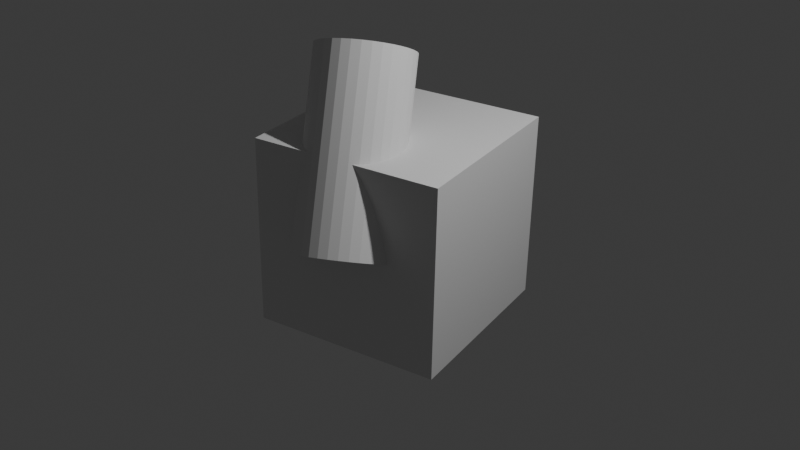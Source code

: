 # Source: ArmRotation2.blend  (saved by Blender 4.2.66; exported with 4.5.12 LTS)
import bpy
from mathutils import Matrix  # noqa: F401  (used for matrix-valued properties, if any)

bpy.ops.wm.read_factory_settings(use_empty=True)
scene = bpy.context.scene
scene.name = 'Scene'

# ---- collections
col_collection = bpy.data.collections.new('Collection'); scene.collection.children.link(col_collection)

# ---- materials (node trees are filled in below, after node groups)
mat_material = bpy.data.materials.new('Material')
mat_material.alpha_threshold = 0.0
mat_material.use_transparent_shadow = False
mat_material.roughness = 0.5
mat_material.line_color = (0.0, 0.0, 0.0, 1.0)

# ---- material node trees
mat_material.use_nodes = True; mat_material.node_tree.nodes.clear()
_N = mat_material.node_tree.nodes; _L = mat_material.node_tree.links
n0 = _N.new('ShaderNodeOutputMaterial'); n0.name = 'Material Output'; n0.location = (300, 300)
n1 = _N.new('ShaderNodeBsdfPrincipled'); n1.name = 'Principled BSDF'; n1.location = (10, 300)
n1.inputs[3].default_value = 1.45
_L.new(n1.outputs[0], n0.inputs[0])
n0.is_active_output = True

# ---- world
world_world = bpy.data.worlds.new('World'); scene.world = world_world
world_world.use_nodes = True; world_world.node_tree.nodes.clear()
_N = world_world.node_tree.nodes; _L = world_world.node_tree.links
n0 = _N.new('ShaderNodeOutputWorld'); n0.name = 'World Output'; n0.location = (300, 300)
n1 = _N.new('ShaderNodeBackground'); n1.name = 'Background'; n1.location = (10, 300)
n1.inputs[0].default_value = (0.05088, 0.05088, 0.05088, 1.0)
_L.new(n1.outputs[0], n0.inputs[0])
n0.is_active_output = True
world_world.color = (0.05088, 0.05088, 0.05088)
world_world.sun_shadow_jitter_overblur = 0.0

# ---- cameras
cam_camera = bpy.data.cameras.new('Camera')
cam_camera.clip_end = 100.0
cam_camera.ortho_scale = 7.314

# ---- lights
light_light = bpy.data.lights.new('Light', 'POINT')
light_light.energy = 1000.0
light_light.shadow_soft_size = 0.1

# ---- meshes
me_cube = bpy.data.meshes.new('Cube')
me_cube.from_pydata([(1.0, 1.0, 1.0), (1.0, 1.0, -1.0), (1.0, -1.0, 1.0), (1.0, -1.0, -1.0), (-1.0, 1.0, 1.0), (-1.0, 1.0, -1.0), (-1.0, -1.0, 1.0), (-1.0, -1.0, -1.0)], [], [(0, 4, 6, 2), (3, 2, 6, 7), (7, 6, 4, 5), (5, 1, 3, 7), (1, 0, 2, 3), (5, 4, 0, 1)])
_uv = me_cube.uv_layers.new(name='UVMap')
_uv.uv.foreach_set('vector', [0.625, 0.5, 0.875, 0.5, 0.875, 0.75, 0.625, 0.75, 0.375, 0.75, 0.625, 0.75, 0.625, 1.0, 0.375, 1.0, 0.375, 0.0, 0.625, 0.0, 0.625, 0.25, 0.375, 0.25, 0.125, 0.5, 0.375, 0.5, 0.375, 0.75, 0.125, 0.75, 0.375, 0.5, 0.625, 0.5, 0.625, 0.75, 0.375, 0.75, 0.375, 0.25, 0.625, 0.25, 0.625, 0.5, 0.375, 0.5])
me_cube.materials.append(mat_material)
me_cube.use_mirror_vertex_groups = False
me_cube.update()
me_cylinder = bpy.data.meshes.new('Cylinder')
me_cylinder.from_pydata([(0.0, 2.0, 0.5), (0.0, 3.775e-08, 0.5), (0.09755, 2.0, 0.4904), (0.09755, 3.817e-08, 0.4904), (0.1913, 2.0, 0.4619), (0.1913, 3.941e-08, 0.4619), (0.2778, 2.0, 0.4157), (0.2778, 4.143e-08, 0.4157), (0.3536, 2.0, 0.3536), (0.3536, 4.415e-08, 0.3536), (0.4157, 2.0, 0.2778), (0.4157, 4.746e-08, 0.2778), (0.4619, 2.0, 0.1913), (0.4619, 5.124e-08, 0.1913), (0.4904, 2.0, 0.09755), (0.4904, 5.534e-08, 0.09755), (0.5, 2.0, 4.371e-08), (0.5, 5.96e-08, -4.371e-08), (0.4904, 2.0, -0.09755), (0.4904, 6.387e-08, -0.09755), (0.4619, 2.0, -0.1913), (0.4619, 6.797e-08, -0.1913), (0.4157, 2.0, -0.2778), (0.4157, 7.175e-08, -0.2778), (0.3536, 2.0, -0.3536), (0.3536, 7.506e-08, -0.3536), (0.2778, 2.0, -0.4157), (0.2778, 7.778e-08, -0.4157), (0.1913, 2.0, -0.4619), (0.1913, 7.98e-08, -0.4619), (0.09755, 2.0, -0.4904), (0.09755, 8.104e-08, -0.4904), (0.0, 2.0, -0.5), (0.0, 8.146e-08, -0.5), (-0.09755, 2.0, -0.4904), (-0.09755, 8.104e-08, -0.4904), (-0.1913, 2.0, -0.4619), (-0.1913, 7.98e-08, -0.4619), (-0.2778, 2.0, -0.4157), (-0.2778, 7.778e-08, -0.4157), (-0.3536, 2.0, -0.3536), (-0.3536, 7.506e-08, -0.3536), (-0.4157, 2.0, -0.2778), (-0.4157, 7.175e-08, -0.2778), (-0.4619, 2.0, -0.1913), (-0.4619, 6.797e-08, -0.1913), (-0.4904, 2.0, -0.09755), (-0.4904, 6.387e-08, -0.09755), (-0.5, 2.0, 4.371e-08), (-0.5, 5.96e-08, -4.371e-08), (-0.4904, 2.0, 0.09755), (-0.4904, 5.534e-08, 0.09755), (-0.4619, 2.0, 0.1913), (-0.4619, 5.124e-08, 0.1913), (-0.4157, 2.0, 0.2778), (-0.4157, 4.746e-08, 0.2778), (-0.3536, 2.0, 0.3536), (-0.3536, 4.415e-08, 0.3536), (-0.2778, 2.0, 0.4157), (-0.2778, 4.143e-08, 0.4157), (-0.1913, 2.0, 0.4619), (-0.1913, 3.941e-08, 0.4619), (-0.09755, 2.0, 0.4904), (-0.09755, 3.817e-08, 0.4904)], [], [(0, 1, 3, 2), (2, 3, 5, 4), (4, 5, 7, 6), (6, 7, 9, 8), (8, 9, 11, 10), (10, 11, 13, 12), (12, 13, 15, 14), (14, 15, 17, 16), (16, 17, 19, 18), (18, 19, 21, 20), (20, 21, 23, 22), (22, 23, 25, 24), (24, 25, 27, 26), (26, 27, 29, 28), (28, 29, 31, 30), (30, 31, 33, 32), (32, 33, 35, 34), (34, 35, 37, 36), (36, 37, 39, 38), (38, 39, 41, 40), (40, 41, 43, 42), (42, 43, 45, 44), (44, 45, 47, 46), (46, 47, 49, 48), (48, 49, 51, 50), (50, 51, 53, 52), (52, 53, 55, 54), (54, 55, 57, 56), (56, 57, 59, 58), (58, 59, 61, 60), (3, 1, 63, 61, 59, 57, 55, 53, 51, 49, 47, 45, 43, 41, 39, 37, 35, 33, 31, 29, 27, 25, 23, 21, 19, 17, 15, 13, 11, 9, 7, 5), (60, 61, 63, 62), (62, 63, 1, 0), (0, 2, 4, 6, 8, 10, 12, 14, 16, 18, 20, 22, 24, 26, 28, 30, 32, 34, 36, 38, 40, 42, 44, 46, 48, 50, 52, 54, 56, 58, 60, 62)])
_uv = me_cylinder.uv_layers.new(name='UVMap')
_uv.uv.foreach_set('vector', [1.0, 0.5, 1.0, 1.0, 0.9688, 1.0, 0.9688, 0.5, 0.9688, 0.5, 0.9688, 1.0, 0.9375, 1.0, 0.9375, 0.5, 0.9375, 0.5, 0.9375, 1.0, 0.9062, 1.0, 0.9062, 0.5, 0.9062, 0.5, 0.9062, 1.0, 0.875, 1.0, 0.875, 0.5, 0.875, 0.5, 0.875, 1.0, 0.8438, 1.0, 0.8438, 0.5, 0.8438, 0.5, 0.8438, 1.0, 0.8125, 1.0, 0.8125, 0.5, 0.8125, 0.5, 0.8125, 1.0, 0.7812, 1.0, 0.7812, 0.5, 0.7812, 0.5, 0.7812, 1.0, 0.75, 1.0, 0.75, 0.5, 0.75, 0.5, 0.75, 1.0, 0.7188, 1.0, 0.7188, 0.5, 0.7188, 0.5, 0.7188, 1.0, 0.6875, 1.0, 0.6875, 0.5, 0.6875, 0.5, 0.6875, 1.0, 0.6562, 1.0, 0.6562, 0.5, 0.6562, 0.5, 0.6562, 1.0, 0.625, 1.0, 0.625, 0.5, 0.625, 0.5, 0.625, 1.0, 0.5938, 1.0, 0.5938, 0.5, 0.5938, 0.5, 0.5938, 1.0, 0.5625, 1.0, 0.5625, 0.5, 0.5625, 0.5, 0.5625, 1.0, 0.5312, 1.0, 0.5312, 0.5, 0.5312, 0.5, 0.5312, 1.0, 0.5, 1.0, 0.5, 0.5, 0.5, 0.5, 0.5, 1.0, 0.4688, 1.0, 0.4688, 0.5, 0.4688, 0.5, 0.4688, 1.0, 0.4375, 1.0, 0.4375, 0.5, 0.4375, 0.5, 0.4375, 1.0, 0.4062, 1.0, 0.4062, 0.5, 0.4062, 0.5, 0.4062, 1.0, 0.375, 1.0, 0.375, 0.5, 0.375, 0.5, 0.375, 1.0, 0.3438, 1.0, 0.3438, 0.5, 0.3438, 0.5, 0.3438, 1.0, 0.3125, 1.0, 0.3125, 0.5, 0.3125, 0.5, 0.3125, 1.0, 0.2812, 1.0, 0.2812, 0.5, 0.2812, 0.5, 0.2812, 1.0, 0.25, 1.0, 0.25, 0.5, 0.25, 0.5, 0.25, 1.0, 0.2188, 1.0, 0.2188, 0.5, 0.2188, 0.5, 0.2188, 1.0, 0.1875, 1.0, 0.1875, 0.5, 0.1875, 0.5, 0.1875, 1.0, 0.1562, 1.0, 0.1562, 0.5, 0.1562, 0.5, 0.1562, 1.0, 0.125, 1.0, 0.125, 0.5, 0.125, 0.5, 0.125, 1.0, 0.09375, 1.0, 0.09375, 0.5, 0.09375, 0.5, 0.09375, 1.0, 0.0625, 1.0, 0.0625, 0.5, 0.2968, 0.4854, 0.25, 0.49, 0.2032, 0.4854, 0.1582, 0.4717, 0.1167, 0.4496, 0.08029, 0.4197, 0.05045, 0.3833, 0.02827, 0.3418, 0.01461, 0.2968, 0.01, 0.25, 0.01461, 0.2032, 0.02827, 0.1582, 0.05045, 0.1167, 0.08029, 0.08029, 0.1167, 0.05045, 0.1582, 0.02827, 0.2032, 0.01461, 0.25, 0.01, 0.2968, 0.01461, 0.3418, 0.02827, 0.3833, 0.05045, 0.4197, 0.08029, 0.4496, 0.1167, 0.4717, 0.1582, 0.4854, 0.2032, 0.49, 0.25, 0.4854, 0.2968, 0.4717, 0.3418, 0.4496, 0.3833, 0.4197, 0.4197, 0.3833, 0.4496, 0.3418, 0.4717, 0.0625, 0.5, 0.0625, 1.0, 0.03125, 1.0, 0.03125, 0.5, 0.03125, 0.5, 0.03125, 1.0, 0.0, 1.0, 0.0, 0.5, 0.75, 0.49, 0.7968, 0.4854, 0.8418, 0.4717, 0.8833, 0.4496, 0.9197, 0.4197, 0.9496, 0.3833, 0.9717, 0.3418, 0.9854, 0.2968, 0.99, 0.25, 0.9854, 0.2032, 0.9717, 0.1582, 0.9496, 0.1167, 0.9197, 0.08029, 0.8833, 0.05045, 0.8418, 0.02827, 0.7968, 0.01461, 0.75, 0.01, 0.7032, 0.01461, 0.6582, 0.02827, 0.6167, 0.05045, 0.5803, 0.08029, 0.5504, 0.1167, 0.5283, 0.1582, 0.5146, 0.2032, 0.51, 0.25, 0.5146, 0.2968, 0.5283, 0.3418, 0.5504, 0.3833, 0.5803, 0.4197, 0.6167, 0.4496, 0.6582, 0.4717, 0.7032, 0.4854])
me_cylinder.update()

# ---- objects
ob_cube = bpy.data.objects.new('Cube', me_cube)
ob_light = bpy.data.objects.new('Light', light_light)
ob_camera = bpy.data.objects.new('Camera', cam_camera)
ob_cylinder = bpy.data.objects.new('Cylinder', me_cylinder)

# ---- transforms, parenting, visibility, modifiers, constraints
ob_cube.location = (0.0, 0.0, 0.0)
ob_cube.rotation_mode = 'QUATERNION'
ob_cube.rotation_quaternion = (-0.08987, -0.6932, -0.09177, 0.7092)
ob_cube.lock_rotations_4d = False
ob_cube.empty_display_type = 'ARROWS'
ob_cube.lineart.crease_threshold = 0.0
ob_light.location = (4.076, 1.005, 5.904)
ob_light.rotation_euler = (0.6503, 0.05522, 1.866)
ob_light.lock_rotations_4d = False
ob_light.empty_display_type = 'ARROWS'
ob_light.color = (0.0, 0.0, 0.0, 0.0)
ob_light.lineart.crease_threshold = 0.0
ob_camera.location = (7.359, -6.926, 4.958)
ob_camera.rotation_euler = (1.109, 0.0, 0.8149)
ob_camera.lock_rotations_4d = False
ob_camera.empty_display_type = 'ARROWS'
ob_camera.color = (0.0, 0.0, 0.0, 0.0)
ob_camera.display_type = 'WIRE'
ob_camera.lineart.crease_threshold = 0.0
ob_cylinder.parent = ob_cube
ob_cylinder.location = (0.0, 1.0, 0.0)
ob_cylinder.rotation_mode = 'QUATERNION'
ob_cylinder.rotation_quaternion = (0.5343, 0.1009, 0.0281, 0.8388)

# ---- collection membership
col_collection.objects.link(ob_cube)
col_collection.objects.link(ob_light)
col_collection.objects.link(ob_camera)
col_collection.objects.link(ob_cylinder)

# ---- scene / render settings (as saved in the file)
scene.camera = ob_camera
scene.frame_start = 1; scene.frame_end = 250; scene.frame_set(1)
scene.render.engine = 'BLENDER_EEVEE_NEXT'
bpy.context.view_layer.update()
